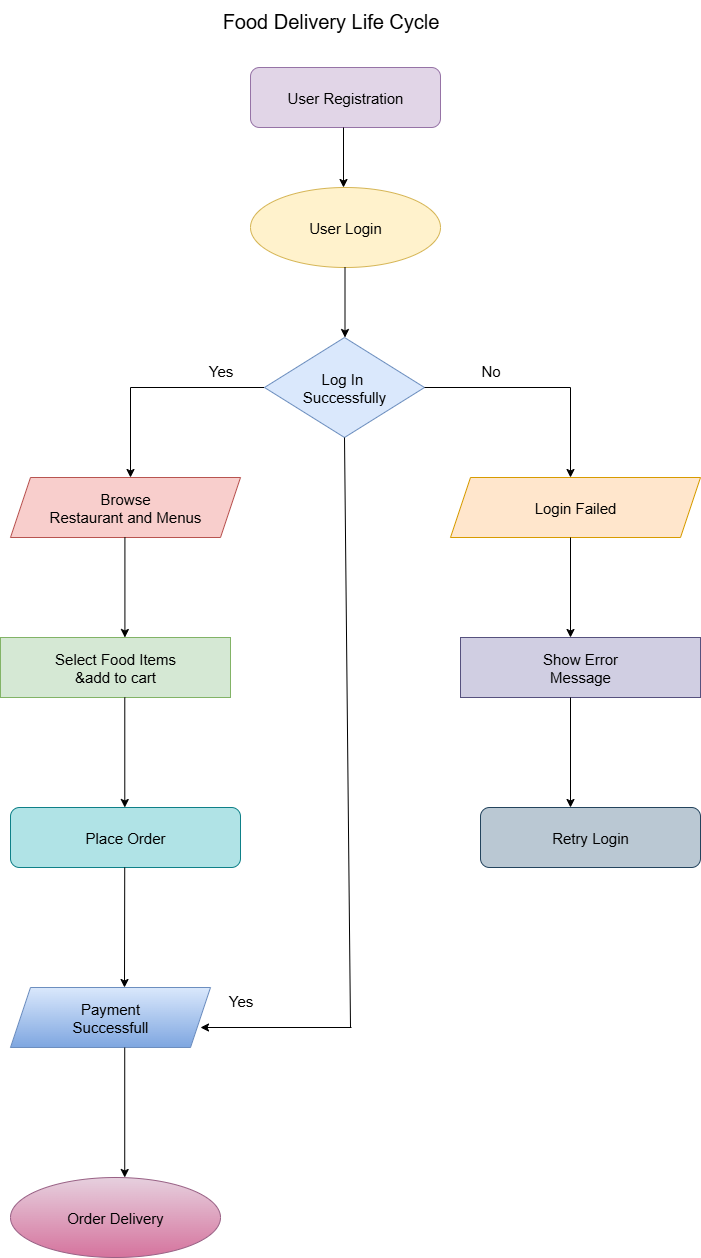

The diagram above was exported from draw.io. Its source (the exported page's mxGraphModel, read from the mxfile embedded in the PNG):
<mxGraphModel dx="1209" dy="694" grid="1" gridSize="10" guides="1" tooltips="1" connect="1" arrows="1" fold="1" page="1" pageScale="1" pageWidth="827" pageHeight="1169" math="0" shadow="0">
  <root>
    <mxCell id="0" />
    <mxCell id="1" parent="0" />
    <mxCell id="ULh9emUITlzgNNED1kQ1-3" value="&lt;font style=&quot;font-size: 20px;&quot;&gt;Food Delivery Life Cycle&lt;/font&gt;" style="text;html=1;align=center;verticalAlign=middle;resizable=0;points=[];autosize=1;strokeColor=none;fillColor=none;" vertex="1" parent="1">
      <mxGeometry x="280" y="13" width="240" height="40" as="geometry" />
    </mxCell>
    <mxCell id="ULh9emUITlzgNNED1kQ1-4" value="&lt;font style=&quot;font-size: 15px;&quot;&gt;User Registration&lt;/font&gt;" style="rounded=1;whiteSpace=wrap;html=1;fillColor=#e1d5e7;strokeColor=#9673a6;" vertex="1" parent="1">
      <mxGeometry x="320" y="80" width="190" height="60" as="geometry" />
    </mxCell>
    <mxCell id="ULh9emUITlzgNNED1kQ1-5" value="" style="endArrow=classic;html=1;rounded=0;" edge="1" parent="1">
      <mxGeometry width="50" height="50" relative="1" as="geometry">
        <mxPoint x="413" y="140" as="sourcePoint" />
        <mxPoint x="413" y="200" as="targetPoint" />
      </mxGeometry>
    </mxCell>
    <mxCell id="ULh9emUITlzgNNED1kQ1-6" value="&lt;font style=&quot;font-size: 15px;&quot;&gt;User Login&lt;/font&gt;" style="ellipse;whiteSpace=wrap;html=1;fillColor=#fff2cc;strokeColor=#d6b656;" vertex="1" parent="1">
      <mxGeometry x="320" y="200" width="190" height="80" as="geometry" />
    </mxCell>
    <mxCell id="ULh9emUITlzgNNED1kQ1-7" value="" style="endArrow=classic;html=1;rounded=0;" edge="1" parent="1">
      <mxGeometry width="50" height="50" relative="1" as="geometry">
        <mxPoint x="414.5" y="280" as="sourcePoint" />
        <mxPoint x="414.5" y="350" as="targetPoint" />
      </mxGeometry>
    </mxCell>
    <mxCell id="ULh9emUITlzgNNED1kQ1-9" value="" style="endArrow=classic;html=1;rounded=0;" edge="1" parent="1">
      <mxGeometry width="50" height="50" relative="1" as="geometry">
        <mxPoint x="200" y="400" as="sourcePoint" />
        <mxPoint x="200" y="490" as="targetPoint" />
      </mxGeometry>
    </mxCell>
    <mxCell id="ULh9emUITlzgNNED1kQ1-10" value="" style="endArrow=none;html=1;rounded=0;entryX=0;entryY=0.5;entryDx=0;entryDy=0;" edge="1" parent="1" target="ULh9emUITlzgNNED1kQ1-8">
      <mxGeometry width="50" height="50" relative="1" as="geometry">
        <mxPoint x="200" y="400" as="sourcePoint" />
        <mxPoint x="280" y="350" as="targetPoint" />
      </mxGeometry>
    </mxCell>
    <mxCell id="ULh9emUITlzgNNED1kQ1-13" value="" style="endArrow=none;html=1;rounded=0;" edge="1" parent="1" source="ULh9emUITlzgNNED1kQ1-8">
      <mxGeometry width="50" height="50" relative="1" as="geometry">
        <mxPoint x="410" y="440" as="sourcePoint" />
        <mxPoint x="460" y="390" as="targetPoint" />
      </mxGeometry>
    </mxCell>
    <mxCell id="ULh9emUITlzgNNED1kQ1-14" value="" style="endArrow=none;html=1;rounded=0;" edge="1" parent="1" target="ULh9emUITlzgNNED1kQ1-8">
      <mxGeometry width="50" height="50" relative="1" as="geometry">
        <mxPoint x="410" y="440" as="sourcePoint" />
        <mxPoint x="460" y="390" as="targetPoint" />
      </mxGeometry>
    </mxCell>
    <mxCell id="ULh9emUITlzgNNED1kQ1-8" value="&lt;font style=&quot;font-size: 15px;&quot;&gt;Log In&amp;nbsp;&lt;/font&gt;&lt;div&gt;&lt;font style=&quot;font-size: 15px;&quot;&gt;Successfully&lt;/font&gt;&lt;/div&gt;" style="rhombus;whiteSpace=wrap;html=1;fillColor=#dae8fc;strokeColor=#6c8ebf;" vertex="1" parent="1">
      <mxGeometry x="334" y="350" width="160" height="100" as="geometry" />
    </mxCell>
    <mxCell id="ULh9emUITlzgNNED1kQ1-15" value="" style="endArrow=none;html=1;rounded=0;exitX=1;exitY=0.5;exitDx=0;exitDy=0;" edge="1" parent="1" source="ULh9emUITlzgNNED1kQ1-8">
      <mxGeometry width="50" height="50" relative="1" as="geometry">
        <mxPoint x="500" y="400" as="sourcePoint" />
        <mxPoint x="640" y="400" as="targetPoint" />
      </mxGeometry>
    </mxCell>
    <mxCell id="ULh9emUITlzgNNED1kQ1-16" value="" style="endArrow=classic;html=1;rounded=0;" edge="1" parent="1">
      <mxGeometry width="50" height="50" relative="1" as="geometry">
        <mxPoint x="640" y="400" as="sourcePoint" />
        <mxPoint x="640" y="490" as="targetPoint" />
      </mxGeometry>
    </mxCell>
    <mxCell id="ULh9emUITlzgNNED1kQ1-17" value="&lt;font style=&quot;font-size: 15px;&quot;&gt;Browse&lt;/font&gt;&lt;div&gt;&lt;font style=&quot;font-size: 15px;&quot;&gt;Restaurant and Menus&lt;/font&gt;&lt;/div&gt;" style="shape=parallelogram;perimeter=parallelogramPerimeter;whiteSpace=wrap;html=1;fixedSize=1;fillColor=#f8cecc;strokeColor=#b85450;" vertex="1" parent="1">
      <mxGeometry x="80" y="490" width="230" height="60" as="geometry" />
    </mxCell>
    <mxCell id="ULh9emUITlzgNNED1kQ1-18" value="&lt;font style=&quot;font-size: 15px;&quot;&gt;Login Failed&lt;/font&gt;" style="shape=parallelogram;perimeter=parallelogramPerimeter;whiteSpace=wrap;html=1;fixedSize=1;fillColor=#ffe6cc;strokeColor=#d79b00;" vertex="1" parent="1">
      <mxGeometry x="520" y="490" width="250" height="60" as="geometry" />
    </mxCell>
    <mxCell id="ULh9emUITlzgNNED1kQ1-19" value="" style="endArrow=classic;html=1;rounded=0;" edge="1" parent="1">
      <mxGeometry width="50" height="50" relative="1" as="geometry">
        <mxPoint x="194.41" y="550" as="sourcePoint" />
        <mxPoint x="194.41" y="650" as="targetPoint" />
      </mxGeometry>
    </mxCell>
    <mxCell id="ULh9emUITlzgNNED1kQ1-20" value="" style="endArrow=classic;html=1;rounded=0;" edge="1" parent="1">
      <mxGeometry width="50" height="50" relative="1" as="geometry">
        <mxPoint x="640" y="550" as="sourcePoint" />
        <mxPoint x="640" y="650" as="targetPoint" />
      </mxGeometry>
    </mxCell>
    <mxCell id="ULh9emUITlzgNNED1kQ1-22" value="&lt;font style=&quot;font-size: 15px;&quot;&gt;Show Error&lt;/font&gt;&lt;div&gt;&lt;font style=&quot;font-size: 15px;&quot;&gt;Message&lt;/font&gt;&lt;/div&gt;" style="rounded=0;whiteSpace=wrap;html=1;fillColor=#d0cee2;strokeColor=#56517e;" vertex="1" parent="1">
      <mxGeometry x="530" y="650" width="240" height="60" as="geometry" />
    </mxCell>
    <mxCell id="ULh9emUITlzgNNED1kQ1-23" value="&lt;font style=&quot;font-size: 15px;&quot;&gt;Select Food Items&lt;/font&gt;&lt;div&gt;&lt;font style=&quot;font-size: 15px;&quot;&gt;&amp;amp;add to cart&lt;/font&gt;&lt;/div&gt;" style="rounded=0;whiteSpace=wrap;html=1;fillColor=#d5e8d4;strokeColor=#82b366;" vertex="1" parent="1">
      <mxGeometry x="70" y="650" width="230" height="60" as="geometry" />
    </mxCell>
    <mxCell id="ULh9emUITlzgNNED1kQ1-24" value="" style="endArrow=classic;html=1;rounded=0;" edge="1" parent="1">
      <mxGeometry width="50" height="50" relative="1" as="geometry">
        <mxPoint x="194.29" y="710" as="sourcePoint" />
        <mxPoint x="194.29" y="820" as="targetPoint" />
      </mxGeometry>
    </mxCell>
    <mxCell id="ULh9emUITlzgNNED1kQ1-25" value="" style="endArrow=classic;html=1;rounded=0;" edge="1" parent="1">
      <mxGeometry width="50" height="50" relative="1" as="geometry">
        <mxPoint x="640" y="710" as="sourcePoint" />
        <mxPoint x="640" y="820" as="targetPoint" />
      </mxGeometry>
    </mxCell>
    <mxCell id="ULh9emUITlzgNNED1kQ1-26" value="&lt;font style=&quot;font-size: 15px;&quot;&gt;Place Order&lt;/font&gt;" style="rounded=1;whiteSpace=wrap;html=1;fillColor=#b0e3e6;strokeColor=#0e8088;" vertex="1" parent="1">
      <mxGeometry x="80" y="820" width="230" height="60" as="geometry" />
    </mxCell>
    <mxCell id="ULh9emUITlzgNNED1kQ1-27" value="&lt;font style=&quot;font-size: 15px;&quot;&gt;Retry Login&lt;/font&gt;" style="whiteSpace=wrap;html=1;rounded=1;fillColor=#bac8d3;strokeColor=#23445d;" vertex="1" parent="1">
      <mxGeometry x="550" y="820" width="220" height="60" as="geometry" />
    </mxCell>
    <mxCell id="ULh9emUITlzgNNED1kQ1-29" value="" style="endArrow=classic;html=1;rounded=0;" edge="1" parent="1">
      <mxGeometry width="50" height="50" relative="1" as="geometry">
        <mxPoint x="194.23" y="880" as="sourcePoint" />
        <mxPoint x="194" y="1000" as="targetPoint" />
      </mxGeometry>
    </mxCell>
    <mxCell id="ULh9emUITlzgNNED1kQ1-30" value="&lt;font style=&quot;font-size: 15px;&quot;&gt;Payment&lt;/font&gt;&lt;div&gt;&lt;font style=&quot;font-size: 15px;&quot;&gt;Successfull&lt;/font&gt;&lt;/div&gt;" style="shape=parallelogram;perimeter=parallelogramPerimeter;whiteSpace=wrap;html=1;fixedSize=1;fillColor=#dae8fc;gradientColor=#7ea6e0;strokeColor=#6c8ebf;" vertex="1" parent="1">
      <mxGeometry x="80" y="1000" width="200" height="60" as="geometry" />
    </mxCell>
    <mxCell id="ULh9emUITlzgNNED1kQ1-35" value="" style="endArrow=classic;html=1;rounded=0;" edge="1" parent="1">
      <mxGeometry width="50" height="50" relative="1" as="geometry">
        <mxPoint x="194.23" y="1060" as="sourcePoint" />
        <mxPoint x="194.23" y="1190" as="targetPoint" />
      </mxGeometry>
    </mxCell>
    <mxCell id="ULh9emUITlzgNNED1kQ1-36" value="&lt;font style=&quot;font-size: 15px;&quot;&gt;Order Delivery&lt;/font&gt;" style="ellipse;whiteSpace=wrap;html=1;fillColor=#e6d0de;gradientColor=#d5739d;strokeColor=#996185;" vertex="1" parent="1">
      <mxGeometry x="80" y="1190" width="210" height="80" as="geometry" />
    </mxCell>
    <mxCell id="ULh9emUITlzgNNED1kQ1-37" value="" style="endArrow=none;html=1;rounded=0;entryX=0.5;entryY=1;entryDx=0;entryDy=0;" edge="1" parent="1" target="ULh9emUITlzgNNED1kQ1-8">
      <mxGeometry width="50" height="50" relative="1" as="geometry">
        <mxPoint x="420" y="1040" as="sourcePoint" />
        <mxPoint x="440" y="940" as="targetPoint" />
      </mxGeometry>
    </mxCell>
    <mxCell id="ULh9emUITlzgNNED1kQ1-51" value="" style="endArrow=classic;html=1;rounded=0;" edge="1" parent="1">
      <mxGeometry width="50" height="50" relative="1" as="geometry">
        <mxPoint x="421" y="1040" as="sourcePoint" />
        <mxPoint x="270" y="1040" as="targetPoint" />
      </mxGeometry>
    </mxCell>
    <mxCell id="ULh9emUITlzgNNED1kQ1-59" value="&lt;font style=&quot;font-size: 15px;&quot;&gt;Yes&lt;/font&gt;" style="text;html=1;align=center;verticalAlign=middle;resizable=0;points=[];autosize=1;strokeColor=none;fillColor=none;" vertex="1" parent="1">
      <mxGeometry x="285" y="998" width="50" height="30" as="geometry" />
    </mxCell>
    <mxCell id="ULh9emUITlzgNNED1kQ1-64" value="&lt;font style=&quot;font-size: 15px;&quot;&gt;Yes&lt;/font&gt;" style="text;html=1;align=center;verticalAlign=middle;resizable=0;points=[];autosize=1;strokeColor=none;fillColor=none;" vertex="1" parent="1">
      <mxGeometry x="265" y="368" width="50" height="30" as="geometry" />
    </mxCell>
    <mxCell id="ULh9emUITlzgNNED1kQ1-66" value="&lt;font style=&quot;font-size: 15px;&quot;&gt;No&lt;/font&gt;" style="text;html=1;align=center;verticalAlign=middle;resizable=0;points=[];autosize=1;strokeColor=none;fillColor=none;" vertex="1" parent="1">
      <mxGeometry x="540" y="368" width="40" height="30" as="geometry" />
    </mxCell>
  </root>
</mxGraphModel>